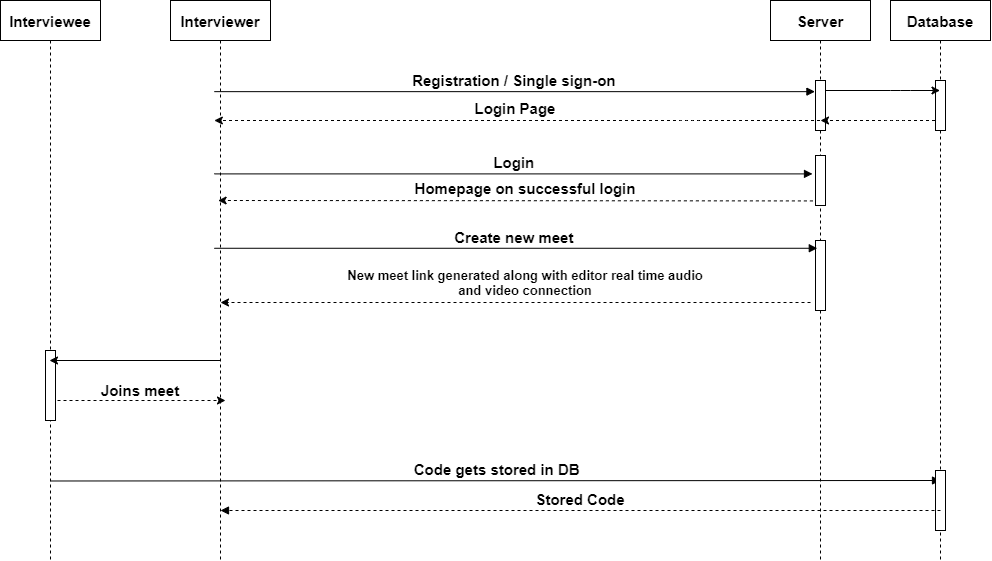

The diagram above was exported from draw.io. Its source (the exported page's mxGraphModel, read from the mxfile embedded in the PNG):
<mxGraphModel dx="7770" dy="3653" grid="1" gridSize="10" guides="1" tooltips="1" connect="1" arrows="1" fold="1" page="1" pageScale="1" pageWidth="850" pageHeight="1100" math="0" shadow="0">
  <root>
    <mxCell id="0" />
    <mxCell id="1" parent="0" />
    <mxCell id="3nuBFxr9cyL0pnOWT2aG-1" value="Interviewer" style="shape=umlLifeline;perimeter=lifelinePerimeter;container=1;collapsible=0;recursiveResize=0;rounded=0;shadow=0;strokeWidth=1;fontStyle=1;fontSize=15;" parent="1" vertex="1">
      <mxGeometry x="70" y="120" width="100" height="560" as="geometry" />
    </mxCell>
    <mxCell id="zKxDQ2JDisvGSRCnE5aO-23" value="" style="endArrow=classic;html=1;dashed=1;exitX=0.5;exitY=0.79;exitDx=0;exitDy=0;exitPerimeter=0;" parent="3nuBFxr9cyL0pnOWT2aG-1" edge="1">
      <mxGeometry width="50" height="50" relative="1" as="geometry">
        <mxPoint x="642.4" y="200.43000000000012" as="sourcePoint" />
        <mxPoint x="47.599999999999994" y="200" as="targetPoint" />
      </mxGeometry>
    </mxCell>
    <mxCell id="zKxDQ2JDisvGSRCnE5aO-30" value="" style="endArrow=classic;html=1;dashed=1;" parent="3nuBFxr9cyL0pnOWT2aG-1" edge="1">
      <mxGeometry width="50" height="50" relative="1" as="geometry">
        <mxPoint x="-125" y="400" as="sourcePoint" />
        <mxPoint x="55" y="400" as="targetPoint" />
      </mxGeometry>
    </mxCell>
    <mxCell id="3nuBFxr9cyL0pnOWT2aG-5" value="Server" style="shape=umlLifeline;perimeter=lifelinePerimeter;container=1;collapsible=0;recursiveResize=0;rounded=0;shadow=0;strokeWidth=1;fontStyle=1;fontSize=15;" parent="1" vertex="1">
      <mxGeometry x="670" y="120" width="100" height="560" as="geometry" />
    </mxCell>
    <mxCell id="zKxDQ2JDisvGSRCnE5aO-10" value="" style="points=[];perimeter=orthogonalPerimeter;rounded=0;shadow=0;strokeWidth=1;" parent="3nuBFxr9cyL0pnOWT2aG-5" vertex="1">
      <mxGeometry x="45" y="80" width="10" height="50" as="geometry" />
    </mxCell>
    <mxCell id="zKxDQ2JDisvGSRCnE5aO-16" value="" style="points=[];perimeter=orthogonalPerimeter;rounded=0;shadow=0;strokeWidth=1;" parent="3nuBFxr9cyL0pnOWT2aG-5" vertex="1">
      <mxGeometry x="45" y="155" width="10" height="50" as="geometry" />
    </mxCell>
    <mxCell id="zKxDQ2JDisvGSRCnE5aO-21" value="" style="points=[];perimeter=orthogonalPerimeter;rounded=0;shadow=0;strokeWidth=1;" parent="3nuBFxr9cyL0pnOWT2aG-5" vertex="1">
      <mxGeometry x="45" y="240" width="10" height="70" as="geometry" />
    </mxCell>
    <mxCell id="3nuBFxr9cyL0pnOWT2aG-8" value="Registration / Single sign-on" style="verticalAlign=bottom;endArrow=block;shadow=0;strokeWidth=1;entryX=-0.057;entryY=0.223;entryDx=0;entryDy=0;entryPerimeter=0;fontStyle=1;fontSize=15;" parent="1" source="3nuBFxr9cyL0pnOWT2aG-1" target="zKxDQ2JDisvGSRCnE5aO-10" edge="1">
      <mxGeometry relative="1" as="geometry">
        <mxPoint x="140" y="200.0000000000001" as="sourcePoint" />
        <mxPoint x="690" y="200.0000000000001" as="targetPoint" />
      </mxGeometry>
    </mxCell>
    <mxCell id="zKxDQ2JDisvGSRCnE5aO-11" value="" style="endArrow=classic;html=1;dashed=1;" parent="1" edge="1">
      <mxGeometry width="50" height="50" relative="1" as="geometry">
        <mxPoint x="710" y="422" as="sourcePoint" />
        <mxPoint x="120" y="422" as="targetPoint" />
      </mxGeometry>
    </mxCell>
    <mxCell id="zKxDQ2JDisvGSRCnE5aO-12" value="&lt;font size=&quot;1&quot;&gt;&lt;b style=&quot;font-size: 15px&quot;&gt;Login Page&lt;/b&gt;&lt;/font&gt;" style="text;html=1;strokeColor=none;fillColor=none;align=center;verticalAlign=bottom;whiteSpace=wrap;rounded=0;" parent="1" vertex="1">
      <mxGeometry x="345" y="230" width="140" height="10" as="geometry" />
    </mxCell>
    <mxCell id="zKxDQ2JDisvGSRCnE5aO-13" value="Create new meet" style="verticalAlign=bottom;endArrow=block;shadow=0;strokeWidth=1;entryX=0.18;entryY=0.111;entryDx=0;entryDy=0;entryPerimeter=0;fontStyle=1;fontSize=15;" parent="1" source="3nuBFxr9cyL0pnOWT2aG-1" target="zKxDQ2JDisvGSRCnE5aO-21" edge="1">
      <mxGeometry relative="1" as="geometry">
        <mxPoint x="128.00000000000009" y="269.58000000000004" as="sourcePoint" />
        <mxPoint x="680" y="290" as="targetPoint" />
      </mxGeometry>
    </mxCell>
    <mxCell id="zKxDQ2JDisvGSRCnE5aO-14" value="" style="endArrow=classic;html=1;dashed=1;" parent="1" source="3nuBFxr9cyL0pnOWT2aG-5" target="3nuBFxr9cyL0pnOWT2aG-1" edge="1">
      <mxGeometry width="50" height="50" relative="1" as="geometry">
        <mxPoint x="560" y="310" as="sourcePoint" />
        <mxPoint x="128.00000000000009" y="300" as="targetPoint" />
        <Array as="points">
          <mxPoint x="590" y="240" />
        </Array>
      </mxGeometry>
    </mxCell>
    <mxCell id="zKxDQ2JDisvGSRCnE5aO-18" value="&lt;font size=&quot;1&quot;&gt;&lt;b style=&quot;font-size: 15px&quot;&gt;Homepage on successful login&lt;/b&gt;&lt;/font&gt;" style="text;html=1;strokeColor=none;fillColor=none;align=center;verticalAlign=bottom;whiteSpace=wrap;rounded=0;" parent="1" vertex="1">
      <mxGeometry x="291" y="310" width="267.5" height="10" as="geometry" />
    </mxCell>
    <mxCell id="zKxDQ2JDisvGSRCnE5aO-22" value="Login" style="verticalAlign=bottom;endArrow=block;shadow=0;strokeWidth=1;entryX=-0.3;entryY=0.368;entryDx=0;entryDy=0;entryPerimeter=0;fontStyle=1;fontSize=15;" parent="1" source="3nuBFxr9cyL0pnOWT2aG-1" target="zKxDQ2JDisvGSRCnE5aO-16" edge="1">
      <mxGeometry relative="1" as="geometry">
        <mxPoint x="130.39999999999986" y="330.00000000000006" as="sourcePoint" />
        <mxPoint x="710" y="373" as="targetPoint" />
      </mxGeometry>
    </mxCell>
    <mxCell id="zKxDQ2JDisvGSRCnE5aO-24" value="&lt;b&gt;&lt;font style=&quot;font-size: 13px&quot;&gt;New meet link generated along with editor real time audio and video connection&lt;/font&gt;&lt;/b&gt;" style="text;html=1;strokeColor=none;fillColor=none;align=center;verticalAlign=bottom;whiteSpace=wrap;rounded=0;" parent="1" vertex="1">
      <mxGeometry x="240" y="410" width="370" height="10" as="geometry" />
    </mxCell>
    <mxCell id="zKxDQ2JDisvGSRCnE5aO-27" value="Interviewee" style="shape=umlLifeline;perimeter=lifelinePerimeter;container=1;collapsible=0;recursiveResize=0;rounded=0;shadow=0;strokeWidth=1;fontStyle=1;fontSize=15;" parent="1" vertex="1">
      <mxGeometry x="-100" y="120" width="100" height="560" as="geometry" />
    </mxCell>
    <mxCell id="zKxDQ2JDisvGSRCnE5aO-29" value="" style="points=[];perimeter=orthogonalPerimeter;rounded=0;shadow=0;strokeWidth=1;" parent="zKxDQ2JDisvGSRCnE5aO-27" vertex="1">
      <mxGeometry x="45" y="350" width="10" height="70" as="geometry" />
    </mxCell>
    <mxCell id="zKxDQ2JDisvGSRCnE5aO-28" value="" style="endArrow=classic;html=1;" parent="1" edge="1">
      <mxGeometry width="50" height="50" relative="1" as="geometry">
        <mxPoint x="120" y="480" as="sourcePoint" />
        <mxPoint x="-51" y="480" as="targetPoint" />
      </mxGeometry>
    </mxCell>
    <mxCell id="zKxDQ2JDisvGSRCnE5aO-32" value="&lt;b&gt;&lt;font style=&quot;font-size: 15px&quot;&gt;Joins meet&lt;/font&gt;&lt;/b&gt;" style="text;html=1;strokeColor=none;fillColor=none;align=center;verticalAlign=middle;whiteSpace=wrap;rounded=0;" parent="1" vertex="1">
      <mxGeometry x="-10" y="500" width="100" height="20" as="geometry" />
    </mxCell>
    <mxCell id="zKxDQ2JDisvGSRCnE5aO-33" value="Code gets stored in DB" style="verticalAlign=bottom;endArrow=block;shadow=0;strokeWidth=1;exitX=0.524;exitY=0.18;exitDx=0;exitDy=0;exitPerimeter=0;fontSize=15;fontStyle=1" parent="1" edge="1">
      <mxGeometry relative="1" as="geometry">
        <mxPoint x="-49.999999999999915" y="600.4899999999999" as="sourcePoint" />
        <mxPoint x="840" y="600" as="targetPoint" />
      </mxGeometry>
    </mxCell>
    <mxCell id="zKxDQ2JDisvGSRCnE5aO-34" value="Database" style="shape=umlLifeline;perimeter=lifelinePerimeter;container=1;collapsible=0;recursiveResize=0;rounded=0;shadow=0;strokeWidth=1;fontStyle=1;fontSize=15;" parent="1" vertex="1">
      <mxGeometry x="790" y="120" width="100" height="560" as="geometry" />
    </mxCell>
    <mxCell id="zKxDQ2JDisvGSRCnE5aO-35" value="" style="points=[];perimeter=orthogonalPerimeter;rounded=0;shadow=0;strokeWidth=1;" parent="zKxDQ2JDisvGSRCnE5aO-34" vertex="1">
      <mxGeometry x="45" y="80" width="10" height="50" as="geometry" />
    </mxCell>
    <mxCell id="zKxDQ2JDisvGSRCnE5aO-40" value="" style="points=[];perimeter=orthogonalPerimeter;rounded=0;shadow=0;strokeWidth=1;" parent="zKxDQ2JDisvGSRCnE5aO-34" vertex="1">
      <mxGeometry x="45" y="470" width="10" height="60" as="geometry" />
    </mxCell>
    <mxCell id="zKxDQ2JDisvGSRCnE5aO-38" value="" style="endArrow=classic;html=1;" parent="1" source="zKxDQ2JDisvGSRCnE5aO-10" target="zKxDQ2JDisvGSRCnE5aO-34" edge="1">
      <mxGeometry width="50" height="50" relative="1" as="geometry">
        <mxPoint x="730" y="210" as="sourcePoint" />
        <mxPoint x="770" y="160" as="targetPoint" />
        <Array as="points">
          <mxPoint x="800" y="210" />
        </Array>
      </mxGeometry>
    </mxCell>
    <mxCell id="zKxDQ2JDisvGSRCnE5aO-39" value="" style="endArrow=classic;html=1;dashed=1;" parent="1" edge="1">
      <mxGeometry width="50" height="50" relative="1" as="geometry">
        <mxPoint x="834.5" y="240" as="sourcePoint" />
        <mxPoint x="720" y="240" as="targetPoint" />
        <Array as="points">
          <mxPoint x="795" y="240" />
        </Array>
      </mxGeometry>
    </mxCell>
    <mxCell id="zKxDQ2JDisvGSRCnE5aO-41" value="Stored Code" style="verticalAlign=bottom;endArrow=block;shadow=0;strokeWidth=1;exitX=0.524;exitY=0.18;exitDx=0;exitDy=0;exitPerimeter=0;dashed=1;fontStyle=1;fontSize=15;" parent="1" edge="1">
      <mxGeometry relative="1" as="geometry">
        <mxPoint x="840" y="630" as="sourcePoint" />
        <mxPoint x="120" y="630" as="targetPoint" />
      </mxGeometry>
    </mxCell>
  </root>
</mxGraphModel>